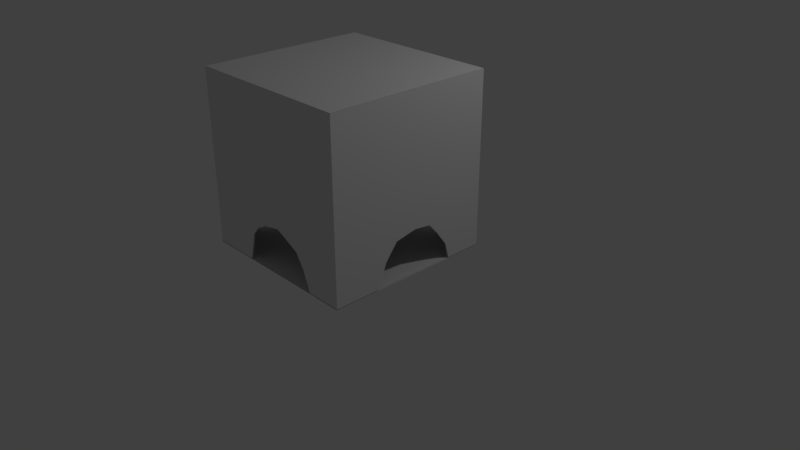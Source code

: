 # Source: cave_2.blend  (saved by Blender 2.79.0; exported with 4.5.12 LTS)
import bpy
from mathutils import Matrix  # noqa: F401  (used for matrix-valued properties, if any)

bpy.ops.wm.read_factory_settings(use_empty=True)
scene = bpy.context.scene
scene.name = 'Scene'

# ---- collections
col_collection_1 = bpy.data.collections.new('Collection 1'); scene.collection.children.link(col_collection_1)

# ---- world
world_world = bpy.data.worlds.new('World'); scene.world = world_world
world_world.color = (0.05088, 0.05088, 0.05088)
world_world.use_sun_shadow = False
world_world.sun_shadow_jitter_overblur = 0.0
world_world.cycles.sampling_method = 'MANUAL'

# ---- cameras
cam_camera = bpy.data.cameras.new('Camera')
cam_camera.clip_end = 100.0
cam_camera.lens = 35.0
cam_camera.sensor_width = 32.0
cam_camera.sensor_height = 18.0
cam_camera.ortho_scale = 7.314
cam_camera.dof.focus_distance = 0.0
cam_camera.dof.aperture_fstop = 128.0

# ---- lights
light_lamp = bpy.data.lights.new('Lamp', 'POINT')
light_lamp.transmission_factor = 0.0
light_lamp.cutoff_distance = 30.0
light_lamp.energy = 100.0
light_lamp.shadow_buffer_clip_start = 1.001
light_lamp.shadow_soft_size = 0.1
light_lamp.shadow_maximum_resolution = 0.006
light_lamp.use_absolute_resolution = True

# ---- meshes
me_cube_001 = bpy.data.meshes.new('Cube.001')
me_cube_001.from_pydata([(-1.0, -1.0, -1.0), (-1.0, -1.0, 1.0), (0.9921, 0.4975, -0.8149), (-0.989, -0.9914, -0.9957), (1.0, -1.0, -1.0), (1.0, -1.0, 1.0), (1.0, 1.0, -1.0), (1.0, 1.0, 1.0), (-0.4287, -1.0, -1.0), (0.5751, -1.0, -1.0), (-0.3475, -1.0, -0.6695), (-0.2186, -1.0, -0.5215), (0.08663, -1.0, -0.4622), (0.3805, -1.0, -0.6082), (0.481, -1.0, -0.7629), (1.0, -0.4541, -1.0), (1.0, 0.554, -1.0), (1.0, -0.3513, -0.7271), (1.0, -0.2065, -0.5396), (1.0, 0.04766, -0.4896), (1.0, 0.2576, -0.5149), (1.0, 0.3732, -0.642), (1.0, 0.503, -0.8175), (0.9921, 0.9898, -1.004), (0.9921, -0.9914, 0.9867), (0.9921, -0.9914, -1.004), (-0.989, 0.9898, 0.9867), (-0.989, 0.9898, -1.004), (-0.989, -0.9914, 0.9867), (-0.989, -0.9914, -1.004), (0.9921, 0.3689, -0.6411), (0.9921, 0.2544, -0.5152), (0.9921, 0.04641, -0.4901), (0.9921, -0.2053, -0.5396), (0.9921, -0.3488, -0.7254), (0.9921, 0.548, -0.9957), (0.9921, -0.4506, -0.9957), (0.478, -0.9914, -0.7608), (-1.0, -1.0, -1.009), (-1.0, -1.0, 1.001), (-1.0, 1.0, -1.009), (-1.0, 1.0, 1.001), (1.0, -1.0, -1.009), (1.0, -1.0, 1.001), (1.0, 1.0, -1.009), (1.0, 1.0, 1.001), (-0.4287, -1.0, -1.009), (0.5751, -1.0, -1.009), (0.9921, 0.9898, 0.9855), (0.9921, 0.9898, -0.9957), (0.9921, -0.9914, 0.9855), (0.9921, -0.9914, -0.9957), (-0.989, -0.9914, 0.9855), (1.0, -0.4541, -1.009), (1.0, 0.554, -1.009), (0.3784, -0.9914, -0.6076), (0.08736, -0.9914, -0.4629), (-0.215, -0.9914, -0.5216), (-0.3427, -0.9914, -0.6683), (0.5712, -0.9914, -0.9957), (-0.4231, -0.9914, -0.9957), (0.5078, 1.0, -1.009), (-0.6539, 1.0, -1.009), (0.3907, 1.0, -0.625), (0.03588, 1.0, -0.5326), (-0.1987, 1.0, -0.4948), (-0.4183, 1.0, -0.6449), (-0.5616, 1.0, -0.7569), (-1.0, 0.3901, -1.009), (-1.0, -0.5454, -1.009), (-1.0, 0.3125, -0.7304), (-1.0, 0.163, -0.6035), (-1.0, -0.03104, -0.5569), (-1.0, -0.2705, -0.6007), (-1.0, -0.3997, -0.6759), (-1.0, -0.507, -0.8173), (0.9921, 0.9898, 0.9867), (-0.4231, -0.9914, -1.004), (0.5712, -0.9914, -1.004), (0.9921, -0.4506, -1.004), (0.9921, 0.548, -1.004), (0.5046, 0.9898, -1.004), (-0.6462, 0.9898, -1.004), (0.3886, 0.9898, -0.6242), (0.03709, 0.9898, -0.5326), (-0.1953, 0.9898, -0.4952), (-0.4129, 0.9898, -0.6439), (-0.5548, 0.9898, -0.7549), (-0.989, 0.3856, -1.004), (-0.989, -0.5411, -1.004), (-0.989, 0.3087, -0.7286), (-0.989, 0.1606, -0.6029), (-0.989, -0.03155, -0.5567), (-0.989, -0.2687, -0.6001), (-0.989, -0.3968, -0.6746), (-0.989, -0.5031, -0.8147)], [], [(27, 82, 87, 86, 85, 84, 83, 81, 23, 76, 26), (29, 89, 95, 94, 93, 92, 91, 90, 88, 27, 26, 28), (6, 7, 5, 4, 15, 17, 18, 19, 20, 21, 22, 16), (4, 5, 1, 0, 8, 10, 11, 12, 13, 14, 9), (76, 26, 28, 24), (49, 35, 2, 30, 31, 32, 33, 34, 36, 51, 50, 48), (40, 62, 61, 44, 54, 53, 42, 47, 46, 38, 69, 68), (27, 88, 89, 29, 77, 78, 25, 79, 80, 23, 81, 82), (40, 41, 45, 44, 61, 63, 64, 65, 66, 67, 62), (38, 39, 41, 40, 68, 70, 71, 72, 73, 74, 75, 69), (51, 59, 37, 55, 56, 57, 58, 60, 3, 52, 50), (45, 43, 39, 41)])
me_cube_001.use_remesh_preserve_volume = False
me_cube_001.use_remesh_preserve_attributes = False
me_cube_001.use_mirror_vertex_groups = False
me_cube_001.update()

# ---- objects
ob_cube = bpy.data.objects.new('Cube', me_cube_001)
ob_lamp = bpy.data.objects.new('Lamp', light_lamp)
ob_camera = bpy.data.objects.new('Camera', cam_camera)

# ---- transforms, parenting, visibility, modifiers, constraints
ob_cube.location = (0.8017, -0.9919, 1.828)
ob_cube.lineart.crease_threshold = 0.0
ob_lamp.location = (4.076, 1.005, 5.904)
ob_lamp.rotation_euler = (0.6503, 0.05522, 1.866)
ob_lamp.lock_rotations_4d = False
ob_lamp.empty_display_type = 'ARROWS'
ob_lamp.color = (0.0, 0.0, 0.0, 0.0)
ob_lamp.lineart.crease_threshold = 0.0
ob_camera.location = (7.481, -6.508, 5.344)
ob_camera.rotation_euler = (1.109, 0.0, 0.8149)
ob_camera.lock_rotations_4d = False
ob_camera.empty_display_type = 'ARROWS'
ob_camera.color = (0.0, 0.0, 0.0, 0.0)
ob_camera.display_type = 'WIRE'
ob_camera.lineart.crease_threshold = 0.0

# ---- collection membership
col_collection_1.objects.link(ob_cube)
col_collection_1.objects.link(ob_lamp)
col_collection_1.objects.link(ob_camera)

# ---- scene / render settings (as saved in the file)
scene.camera = ob_camera
scene.frame_start = 1; scene.frame_end = 250; scene.frame_set(1)
scene.render.engine = 'BLENDER_EEVEE_NEXT'
scene.render.resolution_percentage = 50
scene.render.dither_intensity = 0.0
scene.cycles.use_denoising = False
scene.cycles.samples = 128
scene.cycles.sampling_pattern = 'TABULATED_SOBOL'
scene.cycles.use_adaptive_sampling = False
scene.cycles.use_light_tree = False
scene.cycles.blur_glossy = 0.0
scene.cycles.sample_clamp_indirect = 0.0
scene.view_settings.view_transform = 'Standard'
bpy.context.view_layer.update()
